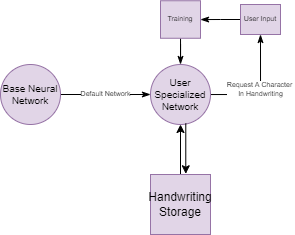

The diagram above was exported from draw.io. Its source (the exported page's mxGraphModel, read from the mxfile embedded in the PNG):
<mxGraphModel dx="497" dy="335" grid="1" gridSize="10" guides="1" tooltips="1" connect="1" arrows="1" fold="1" page="1" pageScale="1" pageWidth="850" pageHeight="1100" math="0" shadow="0">
  <root>
    <mxCell id="hytr06TBiqyAFxbqsQ8i-0" />
    <mxCell id="hytr06TBiqyAFxbqsQ8i-1" parent="hytr06TBiqyAFxbqsQ8i-0" />
    <mxCell id="H6xgildsjACQAZH4ImM7-5" value="Default Network" style="edgeStyle=orthogonalEdgeStyle;rounded=0;orthogonalLoop=1;jettySize=auto;html=1;labelBackgroundColor=default;labelBorderColor=none;fontSize=7;fontColor=default;startArrow=none;startFill=0;endArrow=classicThin;endFill=1;strokeWidth=1;entryX=0;entryY=0.5;entryDx=0;entryDy=0;" parent="hytr06TBiqyAFxbqsQ8i-1" source="H6xgildsjACQAZH4ImM7-4" target="H6xgildsjACQAZH4ImM7-7" edge="1">
      <mxGeometry relative="1" as="geometry">
        <mxPoint x="390" y="180" as="targetPoint" />
      </mxGeometry>
    </mxCell>
    <mxCell id="H6xgildsjACQAZH4ImM7-4" value="&lt;font style=&quot;font-size: 10px;&quot;&gt;Base Neural Network&lt;/font&gt;" style="ellipse;whiteSpace=wrap;html=1;aspect=fixed;labelBackgroundColor=none;labelBorderColor=none;fontSize=10;fillColor=#e1d5e7;strokeColor=#9673a6;" parent="hytr06TBiqyAFxbqsQ8i-1" vertex="1">
      <mxGeometry x="260" y="150" width="60" height="60" as="geometry" />
    </mxCell>
    <mxCell id="H6xgildsjACQAZH4ImM7-19" value="Request A Character&amp;nbsp;&lt;br&gt;In Handwriting" style="edgeStyle=orthogonalEdgeStyle;rounded=0;sketch=0;orthogonalLoop=1;jettySize=auto;html=1;shadow=0;labelBackgroundColor=default;labelBorderColor=none;fontSize=7;fontColor=default;startArrow=none;startFill=0;endArrow=classicThin;endFill=1;strokeWidth=1;entryX=0.5;entryY=1;entryDx=0;entryDy=0;" parent="hytr06TBiqyAFxbqsQ8i-1" source="H6xgildsjACQAZH4ImM7-7" target="H6xgildsjACQAZH4ImM7-21" edge="1">
      <mxGeometry relative="1" as="geometry">
        <mxPoint x="520" y="140" as="targetPoint" />
      </mxGeometry>
    </mxCell>
    <mxCell id="H6xgildsjACQAZH4ImM7-7" value="User Specialized Network" style="ellipse;whiteSpace=wrap;html=1;aspect=fixed;labelBackgroundColor=none;labelBorderColor=none;fontSize=10;fillColor=#e1d5e7;strokeColor=#9673a6;" parent="hytr06TBiqyAFxbqsQ8i-1" vertex="1">
      <mxGeometry x="410" y="150" width="60" height="60" as="geometry" />
    </mxCell>
    <mxCell id="H6xgildsjACQAZH4ImM7-25" value="" style="edgeStyle=orthogonalEdgeStyle;rounded=0;sketch=0;orthogonalLoop=1;jettySize=auto;html=1;shadow=0;labelBackgroundColor=default;labelBorderColor=none;fontSize=7;fontColor=default;startArrow=none;startFill=0;endArrow=classicThin;endFill=1;strokeWidth=1;" parent="hytr06TBiqyAFxbqsQ8i-1" source="H6xgildsjACQAZH4ImM7-21" target="H6xgildsjACQAZH4ImM7-24" edge="1">
      <mxGeometry relative="1" as="geometry" />
    </mxCell>
    <mxCell id="H6xgildsjACQAZH4ImM7-21" value="User Input" style="rounded=0;whiteSpace=wrap;html=1;labelBackgroundColor=none;labelBorderColor=none;fontSize=7;fillColor=#e1d5e7;strokeColor=#9673a6;" parent="hytr06TBiqyAFxbqsQ8i-1" vertex="1">
      <mxGeometry x="500" y="90" width="40" height="30" as="geometry" />
    </mxCell>
    <mxCell id="H6xgildsjACQAZH4ImM7-26" style="edgeStyle=orthogonalEdgeStyle;rounded=0;sketch=0;orthogonalLoop=1;jettySize=auto;html=1;entryX=0.5;entryY=0;entryDx=0;entryDy=0;shadow=0;labelBackgroundColor=default;labelBorderColor=none;fontSize=7;fontColor=default;startArrow=none;startFill=0;endArrow=classicThin;endFill=1;strokeWidth=1;" parent="hytr06TBiqyAFxbqsQ8i-1" source="H6xgildsjACQAZH4ImM7-24" target="H6xgildsjACQAZH4ImM7-7" edge="1">
      <mxGeometry relative="1" as="geometry" />
    </mxCell>
    <mxCell id="H6xgildsjACQAZH4ImM7-24" value="Training" style="whiteSpace=wrap;html=1;rounded=0;fontSize=7;strokeColor=#9673a6;fillColor=#e1d5e7;" parent="hytr06TBiqyAFxbqsQ8i-1" vertex="1">
      <mxGeometry x="420" y="86.25" width="40" height="37.5" as="geometry" />
    </mxCell>
    <mxCell id="j5-wMMxSNmrPlfFA6hYo-1" style="edgeStyle=orthogonalEdgeStyle;rounded=0;orthogonalLoop=1;jettySize=auto;html=1;entryX=0.5;entryY=1;entryDx=0;entryDy=0;" edge="1" parent="hytr06TBiqyAFxbqsQ8i-1" source="j5-wMMxSNmrPlfFA6hYo-0" target="H6xgildsjACQAZH4ImM7-7">
      <mxGeometry relative="1" as="geometry" />
    </mxCell>
    <mxCell id="j5-wMMxSNmrPlfFA6hYo-0" value="Handwriting Storage" style="whiteSpace=wrap;html=1;aspect=fixed;labelBorderColor=none;fillColor=#e1d5e7;strokeColor=#9673a6;" vertex="1" parent="hytr06TBiqyAFxbqsQ8i-1">
      <mxGeometry x="410" y="260" width="60" height="60" as="geometry" />
    </mxCell>
    <mxCell id="j5-wMMxSNmrPlfFA6hYo-2" style="edgeStyle=orthogonalEdgeStyle;rounded=0;orthogonalLoop=1;jettySize=auto;html=1;entryX=0.588;entryY=-0.012;entryDx=0;entryDy=0;exitX=0.588;exitY=0.983;exitDx=0;exitDy=0;exitPerimeter=0;entryPerimeter=0;" edge="1" parent="hytr06TBiqyAFxbqsQ8i-1" source="H6xgildsjACQAZH4ImM7-7" target="j5-wMMxSNmrPlfFA6hYo-0">
      <mxGeometry relative="1" as="geometry">
        <mxPoint x="450" y="270" as="sourcePoint" />
        <mxPoint x="450" y="220" as="targetPoint" />
      </mxGeometry>
    </mxCell>
  </root>
</mxGraphModel>